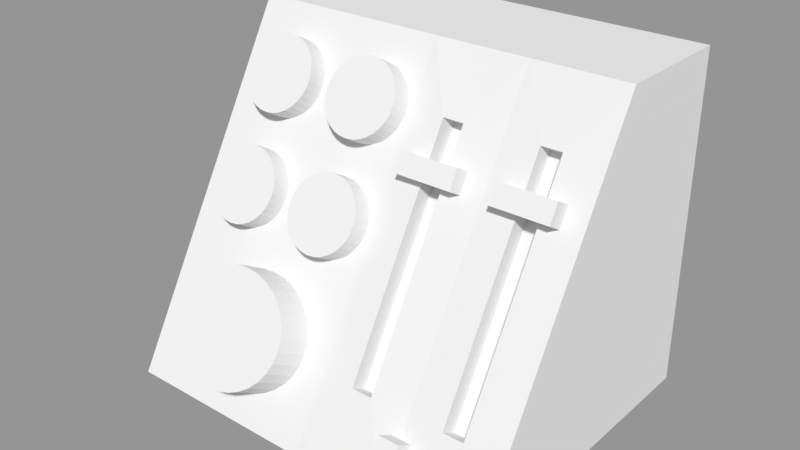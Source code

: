# Source: Mixing_Desk_LOD_A.blend  (saved by Blender 2.79.0; exported with 4.5.12 LTS)
import bpy
from mathutils import Matrix  # noqa: F401  (used for matrix-valued properties, if any)

bpy.ops.wm.read_factory_settings(use_empty=True)
scene = bpy.context.scene
scene.name = 'Scene'

# ---- collections
col_collection_1 = bpy.data.collections.new('Collection 1'); scene.collection.children.link(col_collection_1)

# ---- materials (node trees are filled in below, after node groups)
mat_material_001 = bpy.data.materials.new('Material.001')
mat_material_001.alpha_threshold = 0.0
mat_material_001.use_transparent_shadow = False
mat_material_001.roughness = 0.5
mat_material_001.line_color = (0.0, 0.0, 0.0, 1.0)
mat_material = bpy.data.materials.new('Material')
mat_material.alpha_threshold = 0.0
mat_material.use_transparent_shadow = False
mat_material.roughness = 0.5
mat_material.line_color = (0.0, 0.0, 0.0, 1.0)

# ---- material node trees

# ---- meshes
me_cube_000 = bpy.data.meshes.new('Cube.000')
me_cube_000.from_pydata([(-1.0, -1.0, -1.0), (-1.0, -1.0, 1.0), (-1.0, 1.0, -1.0), (-1.0, 1.0, 1.0), (1.0, -1.0, -1.0), (1.0, -1.0, 1.0), (1.0, 1.0, -1.0), (1.0, 1.0, 1.0)], [], [(0, 1, 3, 2), (2, 3, 7, 6), (6, 7, 5, 4), (4, 5, 1, 0), (2, 6, 4, 0), (7, 3, 1, 5)])
me_cube_000.use_remesh_preserve_volume = False
me_cube_000.use_remesh_preserve_attributes = False
me_cube_000.use_mirror_vertex_groups = False
me_cube_000.update()
me_cylinder_004 = bpy.data.meshes.new('Cylinder.004')
me_cylinder_004.from_pydata([(-2.98e-08, 0.06, 0.06), (-2.98e-08, -0.06, 0.06), (0.01171, 0.06, 0.05885), (0.01171, -0.06, 0.05885), (0.02296, 0.06, 0.05543), (0.02296, -0.06, 0.05543), (0.03333, 0.06, 0.04989), (0.03333, -0.06, 0.04989), (0.04243, 0.06, 0.04243), (0.04243, -0.06, 0.04243), (0.04989, 0.06, 0.03333), (0.04989, -0.06, 0.03333), (0.05543, 0.06, 0.02296), (0.05543, -0.06, 0.02296), (0.05885, 0.06, 0.01171), (0.05885, -0.06, 0.01171), (0.06, 0.06, -9.96e-09), (0.06, -0.06, -1.521e-08), (0.05885, 0.06, -0.01171), (0.05885, -0.06, -0.01171), (0.05543, 0.06, -0.02296), (0.05543, -0.06, -0.02296), (0.04989, 0.06, -0.03333), (0.04989, -0.06, -0.03333), (0.04243, 0.06, -0.04243), (0.04243, -0.06, -0.04243), (0.03333, 0.06, -0.04989), (0.03333, -0.06, -0.04989), (0.02296, 0.06, -0.05543), (0.02296, -0.06, -0.05543), (0.01171, 0.06, -0.05885), (0.01171, -0.06, -0.05885), (-4.47e-08, 0.06, -0.06), (-4.47e-08, -0.06, -0.06), (-0.01171, 0.06, -0.05885), (-0.01171, -0.06, -0.05885), (-0.02296, 0.06, -0.05543), (-0.02296, -0.06, -0.05543), (-0.03333, 0.06, -0.04989), (-0.03333, -0.06, -0.04989), (-0.04243, 0.06, -0.04243), (-0.04243, -0.06, -0.04243), (-0.04989, 0.06, -0.03333), (-0.04989, -0.06, -0.03333), (-0.05543, 0.06, -0.02296), (-0.05543, -0.06, -0.02296), (-0.05885, 0.06, -0.01171), (-0.05885, -0.06, -0.01171), (-0.06, 0.06, 4.345e-08), (-0.06, -0.06, 3.82e-08), (-0.05885, 0.06, 0.01171), (-0.05885, -0.06, 0.01171), (-0.05543, 0.06, 0.02296), (-0.05543, -0.06, 0.02296), (-0.04989, 0.06, 0.03333), (-0.04989, -0.06, 0.03333), (-0.04243, 0.06, 0.04243), (-0.04243, -0.06, 0.04243), (-0.03333, 0.06, 0.04989), (-0.03333, -0.06, 0.04989), (-0.02296, 0.06, 0.05543), (-0.02296, -0.06, 0.05543), (-0.01171, 0.06, 0.05885), (-0.01171, -0.06, 0.05885)], [], [(0, 1, 3, 2), (2, 3, 5, 4), (4, 5, 7, 6), (6, 7, 9, 8), (8, 9, 11, 10), (10, 11, 13, 12), (12, 13, 15, 14), (14, 15, 17, 16), (16, 17, 19, 18), (18, 19, 21, 20), (20, 21, 23, 22), (22, 23, 25, 24), (24, 25, 27, 26), (26, 27, 29, 28), (28, 29, 31, 30), (30, 31, 33, 32), (32, 33, 35, 34), (34, 35, 37, 36), (36, 37, 39, 38), (38, 39, 41, 40), (40, 41, 43, 42), (42, 43, 45, 44), (44, 45, 47, 46), (46, 47, 49, 48), (48, 49, 51, 50), (50, 51, 53, 52), (52, 53, 55, 54), (54, 55, 57, 56), (56, 57, 59, 58), (58, 59, 61, 60), (3, 1, 63, 61, 59, 57, 55, 53, 51, 49, 47, 45, 43, 41, 39, 37, 35, 33, 31, 29, 27, 25, 23, 21, 19, 17, 15, 13, 11, 9, 7, 5), (60, 61, 63, 62), (62, 63, 1, 0), (0, 2, 4, 6, 8, 10, 12, 14, 16, 18, 20, 22, 24, 26, 28, 30, 32, 34, 36, 38, 40, 42, 44, 46, 48, 50, 52, 54, 56, 58, 60, 62)])
me_cylinder_004.use_remesh_preserve_volume = False
me_cylinder_004.use_remesh_preserve_attributes = False
me_cylinder_004.use_mirror_vertex_groups = False
me_cylinder_004.update()
me_cylinder_003 = bpy.data.meshes.new('Cylinder.003')
me_cylinder_003.from_pydata([(0.0, 0.06, 0.06), (0.0, -0.06, 0.06), (0.01171, 0.06, 0.05885), (0.01171, -0.06, 0.05885), (0.02296, 0.06, 0.05543), (0.02296, -0.06, 0.05543), (0.03333, 0.06, 0.04989), (0.03333, -0.06, 0.04989), (0.04243, 0.06, 0.04243), (0.04243, -0.06, 0.04243), (0.04989, 0.06, 0.03333), (0.04989, -0.06, 0.03333), (0.05543, 0.06, 0.02296), (0.05543, -0.06, 0.02296), (0.05885, 0.06, 0.01171), (0.05885, -0.06, 0.01171), (0.06, 0.06, 7.153e-09), (0.06, -0.06, 1.907e-09), (0.05885, 0.06, -0.01171), (0.05885, -0.06, -0.01171), (0.05543, 0.06, -0.02296), (0.05543, -0.06, -0.02296), (0.04989, 0.06, -0.03333), (0.04989, -0.06, -0.03333), (0.04243, 0.06, -0.04243), (0.04243, -0.06, -0.04243), (0.03333, 0.06, -0.04989), (0.03333, -0.06, -0.04989), (0.02296, 0.06, -0.05543), (0.02296, -0.06, -0.05543), (0.01171, 0.06, -0.05885), (0.01171, -0.06, -0.05885), (-1.955e-08, 0.06, -0.06), (-1.955e-08, -0.06, -0.06), (-0.01171, 0.06, -0.05885), (-0.01171, -0.06, -0.05885), (-0.02296, 0.06, -0.05543), (-0.02296, -0.06, -0.05543), (-0.03333, 0.06, -0.04989), (-0.03333, -0.06, -0.04989), (-0.04243, 0.06, -0.04243), (-0.04243, -0.06, -0.04243), (-0.04989, 0.06, -0.03333), (-0.04989, -0.06, -0.03333), (-0.05543, 0.06, -0.02296), (-0.05543, -0.06, -0.02296), (-0.05885, 0.06, -0.01171), (-0.05885, -0.06, -0.01171), (-0.06, 0.06, 6.056e-08), (-0.06, -0.06, 5.531e-08), (-0.05885, 0.06, 0.01171), (-0.05885, -0.06, 0.01171), (-0.05543, 0.06, 0.02296), (-0.05543, -0.06, 0.02296), (-0.04989, 0.06, 0.03333), (-0.04989, -0.06, 0.03333), (-0.04243, 0.06, 0.04243), (-0.04243, -0.06, 0.04243), (-0.03333, 0.06, 0.04989), (-0.03333, -0.06, 0.04989), (-0.02296, 0.06, 0.05543), (-0.02296, -0.06, 0.05543), (-0.01171, 0.06, 0.05885), (-0.01171, -0.06, 0.05885)], [], [(0, 1, 3, 2), (2, 3, 5, 4), (4, 5, 7, 6), (6, 7, 9, 8), (8, 9, 11, 10), (10, 11, 13, 12), (12, 13, 15, 14), (14, 15, 17, 16), (16, 17, 19, 18), (18, 19, 21, 20), (20, 21, 23, 22), (22, 23, 25, 24), (24, 25, 27, 26), (26, 27, 29, 28), (28, 29, 31, 30), (30, 31, 33, 32), (32, 33, 35, 34), (34, 35, 37, 36), (36, 37, 39, 38), (38, 39, 41, 40), (40, 41, 43, 42), (42, 43, 45, 44), (44, 45, 47, 46), (46, 47, 49, 48), (48, 49, 51, 50), (50, 51, 53, 52), (52, 53, 55, 54), (54, 55, 57, 56), (56, 57, 59, 58), (58, 59, 61, 60), (3, 1, 63, 61, 59, 57, 55, 53, 51, 49, 47, 45, 43, 41, 39, 37, 35, 33, 31, 29, 27, 25, 23, 21, 19, 17, 15, 13, 11, 9, 7, 5), (60, 61, 63, 62), (62, 63, 1, 0), (0, 2, 4, 6, 8, 10, 12, 14, 16, 18, 20, 22, 24, 26, 28, 30, 32, 34, 36, 38, 40, 42, 44, 46, 48, 50, 52, 54, 56, 58, 60, 62)])
me_cylinder_003.use_remesh_preserve_volume = False
me_cylinder_003.use_remesh_preserve_attributes = False
me_cylinder_003.use_mirror_vertex_groups = False
me_cylinder_003.update()
me_cylinder_002 = bpy.data.meshes.new('Cylinder.002')
me_cylinder_002.from_pydata([(0.0, 0.06, 0.06), (0.0, -0.06, 0.06), (0.01171, 0.06, 0.05885), (0.01171, -0.06, 0.05885), (0.02296, 0.06, 0.05543), (0.02296, -0.06, 0.05543), (0.03333, 0.06, 0.04989), (0.03333, -0.06, 0.04989), (0.04243, 0.06, 0.04243), (0.04243, -0.06, 0.04243), (0.04989, 0.06, 0.03333), (0.04989, -0.06, 0.03333), (0.05543, 0.06, 0.02296), (0.05543, -0.06, 0.02296), (0.05885, 0.06, 0.01171), (0.05885, -0.06, 0.01171), (0.06, 0.06, 7.153e-09), (0.06, -0.06, 1.907e-09), (0.05885, 0.06, -0.01171), (0.05885, -0.06, -0.01171), (0.05543, 0.06, -0.02296), (0.05543, -0.06, -0.02296), (0.04989, 0.06, -0.03333), (0.04989, -0.06, -0.03333), (0.04243, 0.06, -0.04243), (0.04243, -0.06, -0.04243), (0.03333, 0.06, -0.04989), (0.03333, -0.06, -0.04989), (0.02296, 0.06, -0.05543), (0.02296, -0.06, -0.05543), (0.01171, 0.06, -0.05885), (0.01171, -0.06, -0.05885), (-1.955e-08, 0.06, -0.06), (-1.955e-08, -0.06, -0.06), (-0.01171, 0.06, -0.05885), (-0.01171, -0.06, -0.05885), (-0.02296, 0.06, -0.05543), (-0.02296, -0.06, -0.05543), (-0.03333, 0.06, -0.04989), (-0.03333, -0.06, -0.04989), (-0.04243, 0.06, -0.04243), (-0.04243, -0.06, -0.04243), (-0.04989, 0.06, -0.03333), (-0.04989, -0.06, -0.03333), (-0.05543, 0.06, -0.02296), (-0.05543, -0.06, -0.02296), (-0.05885, 0.06, -0.01171), (-0.05885, -0.06, -0.01171), (-0.06, 0.06, 6.056e-08), (-0.06, -0.06, 5.531e-08), (-0.05885, 0.06, 0.01171), (-0.05885, -0.06, 0.01171), (-0.05543, 0.06, 0.02296), (-0.05543, -0.06, 0.02296), (-0.04989, 0.06, 0.03333), (-0.04989, -0.06, 0.03333), (-0.04243, 0.06, 0.04243), (-0.04243, -0.06, 0.04243), (-0.03333, 0.06, 0.04989), (-0.03333, -0.06, 0.04989), (-0.02296, 0.06, 0.05543), (-0.02296, -0.06, 0.05543), (-0.01171, 0.06, 0.05885), (-0.01171, -0.06, 0.05885)], [], [(0, 1, 3, 2), (2, 3, 5, 4), (4, 5, 7, 6), (6, 7, 9, 8), (8, 9, 11, 10), (10, 11, 13, 12), (12, 13, 15, 14), (14, 15, 17, 16), (16, 17, 19, 18), (18, 19, 21, 20), (20, 21, 23, 22), (22, 23, 25, 24), (24, 25, 27, 26), (26, 27, 29, 28), (28, 29, 31, 30), (30, 31, 33, 32), (32, 33, 35, 34), (34, 35, 37, 36), (36, 37, 39, 38), (38, 39, 41, 40), (40, 41, 43, 42), (42, 43, 45, 44), (44, 45, 47, 46), (46, 47, 49, 48), (48, 49, 51, 50), (50, 51, 53, 52), (52, 53, 55, 54), (54, 55, 57, 56), (56, 57, 59, 58), (58, 59, 61, 60), (3, 1, 63, 61, 59, 57, 55, 53, 51, 49, 47, 45, 43, 41, 39, 37, 35, 33, 31, 29, 27, 25, 23, 21, 19, 17, 15, 13, 11, 9, 7, 5), (60, 61, 63, 62), (62, 63, 1, 0), (0, 2, 4, 6, 8, 10, 12, 14, 16, 18, 20, 22, 24, 26, 28, 30, 32, 34, 36, 38, 40, 42, 44, 46, 48, 50, 52, 54, 56, 58, 60, 62)])
me_cylinder_002.use_remesh_preserve_volume = False
me_cylinder_002.use_remesh_preserve_attributes = False
me_cylinder_002.use_mirror_vertex_groups = False
me_cylinder_002.update()
me_cylinder_001 = bpy.data.meshes.new('Cylinder.001')
me_cylinder_001.from_pydata([(-2.98e-08, 0.06, 0.06), (-2.98e-08, -0.06, 0.06), (0.01171, 0.06, 0.05885), (0.01171, -0.06, 0.05885), (0.02296, 0.06, 0.05543), (0.02296, -0.06, 0.05543), (0.03333, 0.06, 0.04989), (0.03333, -0.06, 0.04989), (0.04243, 0.06, 0.04243), (0.04243, -0.06, 0.04243), (0.04989, 0.06, 0.03333), (0.04989, -0.06, 0.03333), (0.05543, 0.06, 0.02296), (0.05543, -0.06, 0.02296), (0.05885, 0.06, 0.01171), (0.05885, -0.06, 0.01171), (0.06, 0.06, -9.96e-09), (0.06, -0.06, -1.521e-08), (0.05885, 0.06, -0.01171), (0.05885, -0.06, -0.01171), (0.05543, 0.06, -0.02296), (0.05543, -0.06, -0.02296), (0.04989, 0.06, -0.03333), (0.04989, -0.06, -0.03333), (0.04243, 0.06, -0.04243), (0.04243, -0.06, -0.04243), (0.03333, 0.06, -0.04989), (0.03333, -0.06, -0.04989), (0.02296, 0.06, -0.05543), (0.02296, -0.06, -0.05543), (0.01171, 0.06, -0.05885), (0.01171, -0.06, -0.05885), (-4.47e-08, 0.06, -0.06), (-4.47e-08, -0.06, -0.06), (-0.01171, 0.06, -0.05885), (-0.01171, -0.06, -0.05885), (-0.02296, 0.06, -0.05543), (-0.02296, -0.06, -0.05543), (-0.03333, 0.06, -0.04989), (-0.03333, -0.06, -0.04989), (-0.04243, 0.06, -0.04243), (-0.04243, -0.06, -0.04243), (-0.04989, 0.06, -0.03333), (-0.04989, -0.06, -0.03333), (-0.05543, 0.06, -0.02296), (-0.05543, -0.06, -0.02296), (-0.05885, 0.06, -0.01171), (-0.05885, -0.06, -0.01171), (-0.06, 0.06, 4.345e-08), (-0.06, -0.06, 3.82e-08), (-0.05885, 0.06, 0.01171), (-0.05885, -0.06, 0.01171), (-0.05543, 0.06, 0.02296), (-0.05543, -0.06, 0.02296), (-0.04989, 0.06, 0.03333), (-0.04989, -0.06, 0.03333), (-0.04243, 0.06, 0.04243), (-0.04243, -0.06, 0.04243), (-0.03333, 0.06, 0.04989), (-0.03333, -0.06, 0.04989), (-0.02296, 0.06, 0.05543), (-0.02296, -0.06, 0.05543), (-0.01171, 0.06, 0.05885), (-0.01171, -0.06, 0.05885)], [], [(0, 1, 3, 2), (2, 3, 5, 4), (4, 5, 7, 6), (6, 7, 9, 8), (8, 9, 11, 10), (10, 11, 13, 12), (12, 13, 15, 14), (14, 15, 17, 16), (16, 17, 19, 18), (18, 19, 21, 20), (20, 21, 23, 22), (22, 23, 25, 24), (24, 25, 27, 26), (26, 27, 29, 28), (28, 29, 31, 30), (30, 31, 33, 32), (32, 33, 35, 34), (34, 35, 37, 36), (36, 37, 39, 38), (38, 39, 41, 40), (40, 41, 43, 42), (42, 43, 45, 44), (44, 45, 47, 46), (46, 47, 49, 48), (48, 49, 51, 50), (50, 51, 53, 52), (52, 53, 55, 54), (54, 55, 57, 56), (56, 57, 59, 58), (58, 59, 61, 60), (3, 1, 63, 61, 59, 57, 55, 53, 51, 49, 47, 45, 43, 41, 39, 37, 35, 33, 31, 29, 27, 25, 23, 21, 19, 17, 15, 13, 11, 9, 7, 5), (60, 61, 63, 62), (62, 63, 1, 0), (0, 2, 4, 6, 8, 10, 12, 14, 16, 18, 20, 22, 24, 26, 28, 30, 32, 34, 36, 38, 40, 42, 44, 46, 48, 50, 52, 54, 56, 58, 60, 62)])
me_cylinder_001.use_remesh_preserve_volume = False
me_cylinder_001.use_remesh_preserve_attributes = False
me_cylinder_001.use_mirror_vertex_groups = False
me_cylinder_001.update()
me_cylinder = bpy.data.meshes.new('Cylinder')
me_cylinder.from_pydata([(0.0, 0.06, 0.06), (0.0, -0.06, 0.06), (0.01171, 0.06, 0.05885), (0.01171, -0.06, 0.05885), (0.02296, 0.06, 0.05543), (0.02296, -0.06, 0.05543), (0.03333, 0.06, 0.04989), (0.03333, -0.06, 0.04989), (0.04243, 0.06, 0.04243), (0.04243, -0.06, 0.04243), (0.04989, 0.06, 0.03333), (0.04989, -0.06, 0.03333), (0.05543, 0.06, 0.02296), (0.05543, -0.06, 0.02296), (0.05885, 0.06, 0.01171), (0.05885, -0.06, 0.01171), (0.06, 0.06, 7.153e-09), (0.06, -0.06, 1.907e-09), (0.05885, 0.06, -0.01171), (0.05885, -0.06, -0.01171), (0.05543, 0.06, -0.02296), (0.05543, -0.06, -0.02296), (0.04989, 0.06, -0.03333), (0.04989, -0.06, -0.03333), (0.04243, 0.06, -0.04243), (0.04243, -0.06, -0.04243), (0.03333, 0.06, -0.04989), (0.03333, -0.06, -0.04989), (0.02296, 0.06, -0.05543), (0.02296, -0.06, -0.05543), (0.01171, 0.06, -0.05885), (0.01171, -0.06, -0.05885), (-1.955e-08, 0.06, -0.06), (-1.955e-08, -0.06, -0.06), (-0.01171, 0.06, -0.05885), (-0.01171, -0.06, -0.05885), (-0.02296, 0.06, -0.05543), (-0.02296, -0.06, -0.05543), (-0.03333, 0.06, -0.04989), (-0.03333, -0.06, -0.04989), (-0.04243, 0.06, -0.04243), (-0.04243, -0.06, -0.04243), (-0.04989, 0.06, -0.03333), (-0.04989, -0.06, -0.03333), (-0.05543, 0.06, -0.02296), (-0.05543, -0.06, -0.02296), (-0.05885, 0.06, -0.01171), (-0.05885, -0.06, -0.01171), (-0.06, 0.06, 6.056e-08), (-0.06, -0.06, 5.531e-08), (-0.05885, 0.06, 0.01171), (-0.05885, -0.06, 0.01171), (-0.05543, 0.06, 0.02296), (-0.05543, -0.06, 0.02296), (-0.04989, 0.06, 0.03333), (-0.04989, -0.06, 0.03333), (-0.04243, 0.06, 0.04243), (-0.04243, -0.06, 0.04243), (-0.03333, 0.06, 0.04989), (-0.03333, -0.06, 0.04989), (-0.02296, 0.06, 0.05543), (-0.02296, -0.06, 0.05543), (-0.01171, 0.06, 0.05885), (-0.01171, -0.06, 0.05885)], [], [(0, 1, 3, 2), (2, 3, 5, 4), (4, 5, 7, 6), (6, 7, 9, 8), (8, 9, 11, 10), (10, 11, 13, 12), (12, 13, 15, 14), (14, 15, 17, 16), (16, 17, 19, 18), (18, 19, 21, 20), (20, 21, 23, 22), (22, 23, 25, 24), (24, 25, 27, 26), (26, 27, 29, 28), (28, 29, 31, 30), (30, 31, 33, 32), (32, 33, 35, 34), (34, 35, 37, 36), (36, 37, 39, 38), (38, 39, 41, 40), (40, 41, 43, 42), (42, 43, 45, 44), (44, 45, 47, 46), (46, 47, 49, 48), (48, 49, 51, 50), (50, 51, 53, 52), (52, 53, 55, 54), (54, 55, 57, 56), (56, 57, 59, 58), (58, 59, 61, 60), (3, 1, 63, 61, 59, 57, 55, 53, 51, 49, 47, 45, 43, 41, 39, 37, 35, 33, 31, 29, 27, 25, 23, 21, 19, 17, 15, 13, 11, 9, 7, 5), (60, 61, 63, 62), (62, 63, 1, 0), (0, 2, 4, 6, 8, 10, 12, 14, 16, 18, 20, 22, 24, 26, 28, 30, 32, 34, 36, 38, 40, 42, 44, 46, 48, 50, 52, 54, 56, 58, 60, 62)])
me_cylinder.use_remesh_preserve_volume = False
me_cylinder.use_remesh_preserve_attributes = False
me_cylinder.use_mirror_vertex_groups = False
me_cylinder.update()
me_cube_003 = bpy.data.meshes.new('Cube.003')
me_cube_003.from_pydata([(-0.1877, -0.09788, 0.05639), (-0.1877, 0.01654, 0.2569), (-0.1677, -0.09788, 0.05639), (-0.1677, 0.01654, 0.2569), (-0.2216, -0.1477, 2.262e-06), (-0.2216, 0.03412, 0.3189), (-0.1877, 0.004835, 0.2717), (-0.1877, -0.1129, 0.06498), (-0.1677, -0.1129, 0.06498), (-0.1877, 0.001362, 0.2656), (-0.1677, 0.001362, 0.2656), (-0.1677, 0.0008981, 0.2647), (-0.13, 0.03412, 0.3189), (-0.13, -0.1477, 2.262e-06), (-0.03835, -0.1477, 2.262e-06), (-0.4139, -0.1477, 2.262e-06), (-0.4139, 0.1523, 2.262e-06), (-0.03835, 0.1523, 2.262e-06), (-0.03835, 0.03412, 0.3189), (-0.4139, 0.03412, 0.3189), (-0.4139, 0.1523, 0.3189), (-0.03835, 0.1523, 0.3189), (-0.09611, -0.09672, 0.05639), (-0.09611, 0.01771, 0.2569), (-0.07611, -0.09672, 0.05639), (-0.07611, 0.01771, 0.2569), (-0.13, -0.1477, 2.262e-06), (-0.13, 0.03412, 0.3189), (-0.09611, 0.005997, 0.2717), (-0.09611, -0.1118, 0.06498), (-0.07611, -0.1118, 0.06498), (-0.09611, 0.002524, 0.2656), (-0.07611, 0.002524, 0.2656), (-0.07611, 0.002061, 0.2647), (-0.03835, 0.03412, 0.3189), (-0.03835, -0.1477, 2.262e-06)], [], [(0, 2, 3, 1), (2, 8, 11, 10, 3), (0, 7, 8, 2), (3, 10, 9, 1), (7, 0, 1, 9, 6), (9, 10, 12, 5), (7, 4, 13, 8), (13, 12, 10, 8), (4, 7, 9, 5), (14, 15, 16, 17), (18, 21, 20, 19), (15, 19, 20, 16), (16, 20, 21, 17), (18, 14, 17, 21), (22, 24, 25, 23), (24, 30, 33, 32, 25), (22, 29, 30, 24), (25, 32, 31, 23), (29, 22, 23, 31, 28), (31, 32, 34, 27), (29, 26, 35, 30), (35, 34, 32, 30), (26, 29, 31, 27), (5, 19, 15, 4)])
me_cube_003.polygons.foreach_set('material_index', [0, 0, 0, 0, 0, 0, 0, 0, 0, 1, 1, 1, 1, 1, 0, 0, 0, 0, 0, 0, 0, 0, 0, 0])
me_cube_003.materials.append(mat_material_001)
me_cube_003.materials.append(mat_material)
me_cube_003.use_remesh_preserve_volume = False
me_cube_003.use_remesh_preserve_attributes = False
me_cube_003.use_mirror_vertex_groups = False
me_cube_003.update()
me_cube_004 = bpy.data.meshes.new('Cube.004')
me_cube_004.from_pydata([(-1.0, -1.0, -1.0), (-1.0, -1.0, 1.0), (-1.0, 1.0, -1.0), (-1.0, 1.0, 1.0), (1.0, -1.0, -1.0), (1.0, -1.0, 1.0), (1.0, 1.0, -1.0), (1.0, 1.0, 1.0)], [], [(0, 1, 3, 2), (2, 3, 7, 6), (6, 7, 5, 4), (4, 5, 1, 0), (2, 6, 4, 0), (7, 3, 1, 5)])
me_cube_004.use_remesh_preserve_volume = False
me_cube_004.use_remesh_preserve_attributes = False
me_cube_004.use_mirror_vertex_groups = False
me_cube_004.update()
me_cube_001 = bpy.data.meshes.new('Cube.001')
me_cube_001.from_pydata([(-1.0, -1.0, -1.0), (-1.0, -1.0, 1.0), (-1.0, 1.0, -1.0), (-1.0, 1.0, 1.0), (1.0, -1.0, -1.0), (1.0, -1.0, 1.0), (1.0, 1.0, -1.0), (1.0, 1.0, 1.0)], [], [(0, 1, 3, 2), (2, 3, 7, 6), (6, 7, 5, 4), (4, 5, 1, 0), (2, 6, 4, 0), (7, 3, 1, 5)])
me_cube_001.use_remesh_preserve_volume = False
me_cube_001.use_remesh_preserve_attributes = False
me_cube_001.use_mirror_vertex_groups = False
me_cube_001.update()

# ---- objects
ob_channel_select = bpy.data.objects.new('Channel Select', me_cube_000)
ob_mute04 = bpy.data.objects.new('Mute04', me_cylinder_004)
ob_mute03 = bpy.data.objects.new('Mute03', me_cylinder_003)
ob_mute01 = bpy.data.objects.new('Mute01', me_cylinder_002)
ob_mute02 = bpy.data.objects.new('Mute02', me_cylinder_001)
ob_bleep_button = bpy.data.objects.new('Bleep Button', me_cylinder)
ob_box = bpy.data.objects.new('Box', me_cube_003)
ob_mastervolume = bpy.data.objects.new('MasterVolume', me_cube_004)
ob_broadcastvolume = bpy.data.objects.new('BroadcastVolume', me_cube_001)

# ---- transforms, parenting, visibility, modifiers, constraints
ob_channel_select.location = (0.09654, -0.1328, 0.03227)
ob_channel_select.rotation_euler = (-1.571, 1.048, -1.571)
ob_channel_select.scale = (0.01755, 0.01708, 0.009879)
ob_channel_select.lineart.crease_threshold = 0.0
ob_mute04.location = (-0.0356, -0.03775, 0.1635)
ob_mute04.rotation_euler = (-0.5236, 0.0, 0.0)
ob_mute04.scale = (0.6, 0.6, 0.6)
ob_mute04.lineart.crease_threshold = 0.0
ob_mute03.location = (-0.1292, -0.03775, 0.1635)
ob_mute03.rotation_euler = (-0.5236, 0.0, 0.0)
ob_mute03.scale = (0.6, 0.6, 0.6)
ob_mute03.lineart.crease_threshold = 0.0
ob_mute01.location = (-0.1292, 0.01251, 0.2522)
ob_mute01.rotation_euler = (-0.5236, 0.0, 0.0)
ob_mute01.scale = (0.6, 0.6, 0.6)
ob_mute01.lineart.crease_threshold = 0.0
ob_mute02.location = (-0.0356, 0.01251, 0.2522)
ob_mute02.rotation_euler = (-0.5236, 0.0, 0.0)
ob_mute02.scale = (0.6, 0.6, 0.6)
ob_mute02.lineart.crease_threshold = 0.0
ob_bleep_button.location = (-0.08007, -0.1182, 0.07462)
ob_bleep_button.rotation_euler = (-0.5236, -0.0, 0.0)
ob_bleep_button.scale = (1.0, 0.4366, 0.898)
ob_bleep_button.lineart.crease_threshold = 0.0
ob_box.location = (0.2261, -0.002326, 0.0)
ob_box.lock_rotations_4d = False
ob_box.empty_display_type = 'ARROWS'
ob_box.lineart.crease_threshold = 0.0
ob_mastervolume.location = (0.04872, -0.02144, 0.2257)
ob_mastervolume.rotation_euler = (-0.5224, -0.0, 0.0)
ob_mastervolume.scale = (0.02766, 0.01708, 0.009879)
ob_mastervolume.lineart.crease_threshold = 0.0
ob_broadcastvolume.location = (0.1403, -0.02144, 0.2257)
ob_broadcastvolume.rotation_euler = (-0.5224, -0.0, 0.0)
ob_broadcastvolume.scale = (0.02766, 0.01708, 0.009879)
ob_broadcastvolume.lineart.crease_threshold = 0.0

# ---- collection membership
col_collection_1.objects.link(ob_channel_select)
col_collection_1.objects.link(ob_mute04)
col_collection_1.objects.link(ob_mute03)
col_collection_1.objects.link(ob_mute01)
col_collection_1.objects.link(ob_mute02)
col_collection_1.objects.link(ob_bleep_button)
col_collection_1.objects.link(ob_box)
col_collection_1.objects.link(ob_mastervolume)
col_collection_1.objects.link(ob_broadcastvolume)

# ---- scene / render settings (as saved in the file)
scene.frame_start = 1; scene.frame_end = 250; scene.frame_set(1)
scene.render.engine = 'BLENDER_EEVEE_NEXT'
scene.render.resolution_percentage = 50
scene.render.dither_intensity = 0.0
scene.cycles.use_denoising = False
scene.cycles.samples = 128
scene.cycles.sampling_pattern = 'TABULATED_SOBOL'
scene.cycles.use_adaptive_sampling = False
scene.cycles.use_light_tree = False
scene.cycles.blur_glossy = 0.0
scene.cycles.sample_clamp_indirect = 0.0
scene.view_settings.view_transform = 'Standard'
bpy.context.view_layer.update()

# ---- added for rendering (the .blend has no active camera and no usable light): camera, sun + grey world if the file has none
cam_auto = bpy.data.cameras.new('AutoCamera')
cam_auto.lens = 50.0
cam_auto.sensor_width = 36.0
cam_auto.clip_end = 1000.0
ob_auto_camera = bpy.data.objects.new('AutoCamera', cam_auto)
scene.collection.objects.link(ob_auto_camera)
ob_auto_camera.location = (0.54252, -0.659953, 0.593492)
ob_auto_camera.rotation_euler = (1.09748, -7.21219e-08, 0.694738)
scene.camera = ob_auto_camera
light_auto_sun = bpy.data.lights.new('AutoSun', 'SUN')
light_auto_sun.energy = 3.0
light_auto_sun.angle = 0.0523599
ob_auto_sun = bpy.data.objects.new('AutoSun', light_auto_sun)
scene.collection.objects.link(ob_auto_sun)
ob_auto_sun.rotation_euler = (0.872665, 0.174533, 0.523599)
if scene.world is None:
    world_auto = bpy.data.worlds.new('AutoWorld')
    world_auto.color = (0.3, 0.3, 0.3)
    scene.world = world_auto
bpy.context.view_layer.update()
